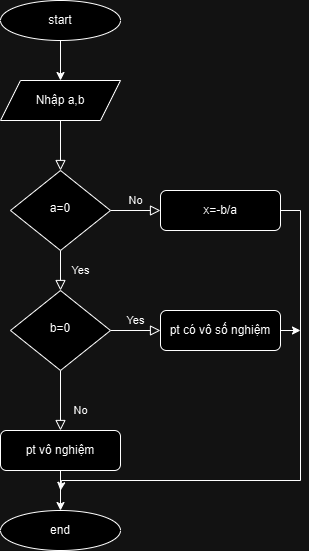

The diagram above was exported from draw.io. Its source (the exported page's mxGraphModel, read from the mxfile embedded in the PNG):
<mxGraphModel dx="688" dy="557" grid="1" gridSize="10" guides="1" tooltips="1" connect="1" arrows="1" fold="1" page="1" pageScale="1" pageWidth="827" pageHeight="1169" math="0" shadow="0">
  <root>
    <mxCell id="WIyWlLk6GJQsqaUBKTNV-0" />
    <mxCell id="WIyWlLk6GJQsqaUBKTNV-1" parent="WIyWlLk6GJQsqaUBKTNV-0" />
    <mxCell id="WIyWlLk6GJQsqaUBKTNV-2" value="" style="rounded=0;html=1;jettySize=auto;orthogonalLoop=1;fontSize=11;endArrow=block;endFill=0;endSize=8;strokeWidth=1;shadow=0;labelBackgroundColor=none;edgeStyle=orthogonalEdgeStyle;exitX=0.5;exitY=1;exitDx=0;exitDy=0;" parent="WIyWlLk6GJQsqaUBKTNV-1" source="0JylJ6DfeFT-QbsTFa9f-1" target="WIyWlLk6GJQsqaUBKTNV-6" edge="1">
      <mxGeometry relative="1" as="geometry">
        <mxPoint x="60" y="90" as="sourcePoint" />
      </mxGeometry>
    </mxCell>
    <mxCell id="WIyWlLk6GJQsqaUBKTNV-4" value="Yes" style="rounded=0;html=1;jettySize=auto;orthogonalLoop=1;fontSize=11;endArrow=block;endFill=0;endSize=8;strokeWidth=1;shadow=0;labelBackgroundColor=none;edgeStyle=orthogonalEdgeStyle;" parent="WIyWlLk6GJQsqaUBKTNV-1" source="WIyWlLk6GJQsqaUBKTNV-6" target="WIyWlLk6GJQsqaUBKTNV-10" edge="1">
      <mxGeometry y="20" relative="1" as="geometry">
        <mxPoint as="offset" />
      </mxGeometry>
    </mxCell>
    <mxCell id="WIyWlLk6GJQsqaUBKTNV-5" value="No" style="edgeStyle=orthogonalEdgeStyle;rounded=0;html=1;jettySize=auto;orthogonalLoop=1;fontSize=11;endArrow=block;endFill=0;endSize=8;strokeWidth=1;shadow=0;labelBackgroundColor=none;" parent="WIyWlLk6GJQsqaUBKTNV-1" source="WIyWlLk6GJQsqaUBKTNV-6" target="WIyWlLk6GJQsqaUBKTNV-7" edge="1">
      <mxGeometry y="10" relative="1" as="geometry">
        <mxPoint as="offset" />
      </mxGeometry>
    </mxCell>
    <mxCell id="WIyWlLk6GJQsqaUBKTNV-6" value="a=0" style="rhombus;whiteSpace=wrap;html=1;shadow=0;fontFamily=Helvetica;fontSize=12;align=center;strokeWidth=1;spacing=6;spacingTop=-4;" parent="WIyWlLk6GJQsqaUBKTNV-1" vertex="1">
      <mxGeometry x="170" y="170" width="100" height="80" as="geometry" />
    </mxCell>
    <mxCell id="0JylJ6DfeFT-QbsTFa9f-5" style="edgeStyle=orthogonalEdgeStyle;rounded=0;orthogonalLoop=1;jettySize=auto;html=1;exitX=1;exitY=0.5;exitDx=0;exitDy=0;" edge="1" parent="WIyWlLk6GJQsqaUBKTNV-1" source="WIyWlLk6GJQsqaUBKTNV-7">
      <mxGeometry relative="1" as="geometry">
        <mxPoint x="220" y="490" as="targetPoint" />
        <Array as="points">
          <mxPoint x="460" y="210" />
          <mxPoint x="460" y="480" />
          <mxPoint x="221" y="480" />
        </Array>
      </mxGeometry>
    </mxCell>
    <mxCell id="WIyWlLk6GJQsqaUBKTNV-7" value="x=-b/a" style="rounded=1;whiteSpace=wrap;html=1;fontSize=12;glass=0;strokeWidth=1;shadow=0;" parent="WIyWlLk6GJQsqaUBKTNV-1" vertex="1">
      <mxGeometry x="320" y="190" width="120" height="40" as="geometry" />
    </mxCell>
    <mxCell id="WIyWlLk6GJQsqaUBKTNV-8" value="No" style="rounded=0;html=1;jettySize=auto;orthogonalLoop=1;fontSize=11;endArrow=block;endFill=0;endSize=8;strokeWidth=1;shadow=0;labelBackgroundColor=none;edgeStyle=orthogonalEdgeStyle;" parent="WIyWlLk6GJQsqaUBKTNV-1" source="WIyWlLk6GJQsqaUBKTNV-10" target="WIyWlLk6GJQsqaUBKTNV-11" edge="1">
      <mxGeometry x="0.3333" y="20" relative="1" as="geometry">
        <mxPoint as="offset" />
      </mxGeometry>
    </mxCell>
    <mxCell id="WIyWlLk6GJQsqaUBKTNV-9" value="Yes" style="edgeStyle=orthogonalEdgeStyle;rounded=0;html=1;jettySize=auto;orthogonalLoop=1;fontSize=11;endArrow=block;endFill=0;endSize=8;strokeWidth=1;shadow=0;labelBackgroundColor=none;" parent="WIyWlLk6GJQsqaUBKTNV-1" source="WIyWlLk6GJQsqaUBKTNV-10" target="WIyWlLk6GJQsqaUBKTNV-12" edge="1">
      <mxGeometry y="10" relative="1" as="geometry">
        <mxPoint as="offset" />
      </mxGeometry>
    </mxCell>
    <mxCell id="WIyWlLk6GJQsqaUBKTNV-10" value="b=0" style="rhombus;whiteSpace=wrap;html=1;shadow=0;fontFamily=Helvetica;fontSize=12;align=center;strokeWidth=1;spacing=6;spacingTop=-4;" parent="WIyWlLk6GJQsqaUBKTNV-1" vertex="1">
      <mxGeometry x="170" y="290" width="100" height="80" as="geometry" />
    </mxCell>
    <mxCell id="0JylJ6DfeFT-QbsTFa9f-4" style="edgeStyle=orthogonalEdgeStyle;rounded=0;orthogonalLoop=1;jettySize=auto;html=1;exitX=0.5;exitY=1;exitDx=0;exitDy=0;entryX=0.5;entryY=0;entryDx=0;entryDy=0;" edge="1" parent="WIyWlLk6GJQsqaUBKTNV-1" source="WIyWlLk6GJQsqaUBKTNV-11" target="0JylJ6DfeFT-QbsTFa9f-3">
      <mxGeometry relative="1" as="geometry" />
    </mxCell>
    <mxCell id="WIyWlLk6GJQsqaUBKTNV-11" value="pt vô nghiệm" style="rounded=1;whiteSpace=wrap;html=1;fontSize=12;glass=0;strokeWidth=1;shadow=0;" parent="WIyWlLk6GJQsqaUBKTNV-1" vertex="1">
      <mxGeometry x="160" y="430" width="120" height="40" as="geometry" />
    </mxCell>
    <mxCell id="0JylJ6DfeFT-QbsTFa9f-6" style="rounded=0;orthogonalLoop=1;jettySize=auto;html=1;exitX=1;exitY=0.5;exitDx=0;exitDy=0;" edge="1" parent="WIyWlLk6GJQsqaUBKTNV-1" source="WIyWlLk6GJQsqaUBKTNV-12">
      <mxGeometry relative="1" as="geometry">
        <mxPoint x="460" y="330" as="targetPoint" />
      </mxGeometry>
    </mxCell>
    <mxCell id="WIyWlLk6GJQsqaUBKTNV-12" value="pt có vô số nghiệm" style="rounded=1;whiteSpace=wrap;html=1;fontSize=12;glass=0;strokeWidth=1;shadow=0;" parent="WIyWlLk6GJQsqaUBKTNV-1" vertex="1">
      <mxGeometry x="320" y="310" width="120" height="40" as="geometry" />
    </mxCell>
    <mxCell id="0JylJ6DfeFT-QbsTFa9f-2" style="edgeStyle=orthogonalEdgeStyle;rounded=0;orthogonalLoop=1;jettySize=auto;html=1;exitX=0.5;exitY=1;exitDx=0;exitDy=0;entryX=0.5;entryY=0;entryDx=0;entryDy=0;" edge="1" parent="WIyWlLk6GJQsqaUBKTNV-1" source="0JylJ6DfeFT-QbsTFa9f-0" target="0JylJ6DfeFT-QbsTFa9f-1">
      <mxGeometry relative="1" as="geometry" />
    </mxCell>
    <mxCell id="0JylJ6DfeFT-QbsTFa9f-0" value="start" style="ellipse;whiteSpace=wrap;html=1;" vertex="1" parent="WIyWlLk6GJQsqaUBKTNV-1">
      <mxGeometry x="160" width="120" height="40" as="geometry" />
    </mxCell>
    <mxCell id="0JylJ6DfeFT-QbsTFa9f-1" value="Nhập a,b" style="shape=parallelogram;perimeter=parallelogramPerimeter;whiteSpace=wrap;html=1;fixedSize=1;" vertex="1" parent="WIyWlLk6GJQsqaUBKTNV-1">
      <mxGeometry x="160" y="80" width="120" height="40" as="geometry" />
    </mxCell>
    <mxCell id="0JylJ6DfeFT-QbsTFa9f-3" value="end" style="ellipse;whiteSpace=wrap;html=1;" vertex="1" parent="WIyWlLk6GJQsqaUBKTNV-1">
      <mxGeometry x="160" y="510" width="120" height="40" as="geometry" />
    </mxCell>
  </root>
</mxGraphModel>